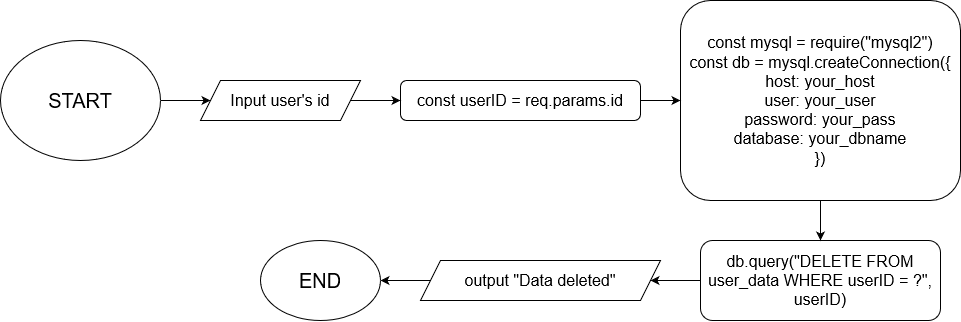

The diagram above was exported from draw.io. Its source (the exported page's mxGraphModel, read from the mxfile embedded in the PNG):
<mxGraphModel dx="2031" dy="1130" grid="1" gridSize="10" guides="1" tooltips="1" connect="1" arrows="1" fold="1" page="1" pageScale="1" pageWidth="1100" pageHeight="850" math="0" shadow="0">
  <root>
    <mxCell id="0" />
    <mxCell id="1" parent="0" />
    <mxCell id="zzt122blXF7yGCxT7V4i-2" value="&lt;font style=&quot;font-size: 20px&quot;&gt;START&lt;/font&gt;" style="ellipse;whiteSpace=wrap;html=1;" vertex="1" parent="1">
      <mxGeometry x="70" y="305" width="160" height="120" as="geometry" />
    </mxCell>
    <mxCell id="zzt122blXF7yGCxT7V4i-3" value="&lt;div style=&quot;font-size: 16px&quot;&gt;&lt;font style=&quot;font-size: 16px&quot;&gt;Input user's id&lt;br&gt;&lt;/font&gt;&lt;/div&gt;" style="shape=parallelogram;perimeter=parallelogramPerimeter;whiteSpace=wrap;html=1;fixedSize=1;" vertex="1" parent="1">
      <mxGeometry x="270" y="345" width="160" height="40" as="geometry" />
    </mxCell>
    <mxCell id="zzt122blXF7yGCxT7V4i-8" value="&lt;font style=&quot;font-size: 16px&quot;&gt;const userID = req.params.id&lt;/font&gt;" style="rounded=1;whiteSpace=wrap;html=1;" vertex="1" parent="1">
      <mxGeometry x="470" y="345" width="240" height="40" as="geometry" />
    </mxCell>
    <mxCell id="zzt122blXF7yGCxT7V4i-16" value="&lt;div style=&quot;font-size: 16px&quot;&gt;&lt;font style=&quot;font-size: 16px&quot;&gt;const mysql = require(&quot;mysql2&quot;)&lt;/font&gt;&lt;/div&gt;&lt;div style=&quot;font-size: 16px&quot;&gt;&lt;font style=&quot;font-size: 16px&quot;&gt;const db = mysql.createConnection({&lt;/font&gt;&lt;/div&gt;&lt;div style=&quot;font-size: 16px&quot;&gt;&lt;font style=&quot;font-size: 16px&quot;&gt;host: your_host&lt;br&gt;&lt;/font&gt;&lt;/div&gt;&lt;div style=&quot;font-size: 16px&quot;&gt;&lt;font style=&quot;font-size: 16px&quot;&gt;user: your_user&lt;br&gt;&lt;/font&gt;&lt;/div&gt;&lt;div style=&quot;font-size: 16px&quot;&gt;&lt;font style=&quot;font-size: 16px&quot;&gt;password: your_pass&lt;br&gt;&lt;/font&gt;&lt;/div&gt;&lt;div style=&quot;font-size: 16px&quot;&gt;&lt;font style=&quot;font-size: 16px&quot;&gt;database: your_dbname&lt;/font&gt;&lt;/div&gt;&lt;div style=&quot;font-size: 16px&quot;&gt;&lt;font style=&quot;font-size: 16px&quot;&gt;})&lt;br&gt;&lt;/font&gt;&lt;/div&gt;" style="rounded=1;whiteSpace=wrap;html=1;" vertex="1" parent="1">
      <mxGeometry x="750" y="265" width="280" height="200" as="geometry" />
    </mxCell>
    <mxCell id="zzt122blXF7yGCxT7V4i-19" value="&lt;font style=&quot;font-size: 16px&quot;&gt;db.query(&quot;DELETE FROM user_data WHERE userID = ?&quot;, userID)&lt;/font&gt;" style="rounded=1;whiteSpace=wrap;html=1;" vertex="1" parent="1">
      <mxGeometry x="770" y="505" width="240" height="80" as="geometry" />
    </mxCell>
    <mxCell id="zzt122blXF7yGCxT7V4i-26" value="&lt;font style=&quot;font-size: 16px&quot;&gt;output &quot;Data deleted&quot;&lt;br&gt;&lt;/font&gt;" style="shape=parallelogram;perimeter=parallelogramPerimeter;whiteSpace=wrap;html=1;fixedSize=1;" vertex="1" parent="1">
      <mxGeometry x="490" y="525" width="240" height="40" as="geometry" />
    </mxCell>
    <mxCell id="zzt122blXF7yGCxT7V4i-28" value="&lt;font style=&quot;font-size: 20px&quot;&gt;END&lt;/font&gt;" style="ellipse;whiteSpace=wrap;html=1;" vertex="1" parent="1">
      <mxGeometry x="330" y="505" width="120" height="80" as="geometry" />
    </mxCell>
    <mxCell id="zzt122blXF7yGCxT7V4i-43" value="" style="endArrow=classic;html=1;entryX=0;entryY=0.5;entryDx=0;entryDy=0;" edge="1" parent="1" target="zzt122blXF7yGCxT7V4i-3">
      <mxGeometry width="50" height="50" relative="1" as="geometry">
        <mxPoint x="230" y="365" as="sourcePoint" />
        <mxPoint x="280" y="315" as="targetPoint" />
      </mxGeometry>
    </mxCell>
    <mxCell id="zzt122blXF7yGCxT7V4i-44" value="" style="endArrow=classic;html=1;entryX=0;entryY=0.5;entryDx=0;entryDy=0;" edge="1" parent="1" target="zzt122blXF7yGCxT7V4i-8">
      <mxGeometry width="50" height="50" relative="1" as="geometry">
        <mxPoint x="420" y="365" as="sourcePoint" />
        <mxPoint x="470" y="315" as="targetPoint" />
      </mxGeometry>
    </mxCell>
    <mxCell id="zzt122blXF7yGCxT7V4i-45" value="" style="endArrow=classic;html=1;entryX=0;entryY=0.5;entryDx=0;entryDy=0;" edge="1" parent="1" target="zzt122blXF7yGCxT7V4i-16">
      <mxGeometry width="50" height="50" relative="1" as="geometry">
        <mxPoint x="710" y="365" as="sourcePoint" />
        <mxPoint x="760" y="315" as="targetPoint" />
      </mxGeometry>
    </mxCell>
    <mxCell id="zzt122blXF7yGCxT7V4i-46" value="" style="endArrow=classic;html=1;entryX=0.5;entryY=0;entryDx=0;entryDy=0;" edge="1" parent="1" target="zzt122blXF7yGCxT7V4i-19">
      <mxGeometry width="50" height="50" relative="1" as="geometry">
        <mxPoint x="890" y="465" as="sourcePoint" />
        <mxPoint x="940" y="415" as="targetPoint" />
      </mxGeometry>
    </mxCell>
    <mxCell id="zzt122blXF7yGCxT7V4i-48" value="" style="endArrow=classic;html=1;entryX=1;entryY=0.5;entryDx=0;entryDy=0;" edge="1" parent="1" target="zzt122blXF7yGCxT7V4i-26">
      <mxGeometry width="50" height="50" relative="1" as="geometry">
        <mxPoint x="770" y="545" as="sourcePoint" />
        <mxPoint x="820" y="495" as="targetPoint" />
      </mxGeometry>
    </mxCell>
    <mxCell id="zzt122blXF7yGCxT7V4i-49" value="" style="endArrow=classic;html=1;entryX=1;entryY=0.5;entryDx=0;entryDy=0;" edge="1" parent="1" target="zzt122blXF7yGCxT7V4i-28">
      <mxGeometry width="50" height="50" relative="1" as="geometry">
        <mxPoint x="500" y="545" as="sourcePoint" />
        <mxPoint x="550" y="495" as="targetPoint" />
      </mxGeometry>
    </mxCell>
  </root>
</mxGraphModel>